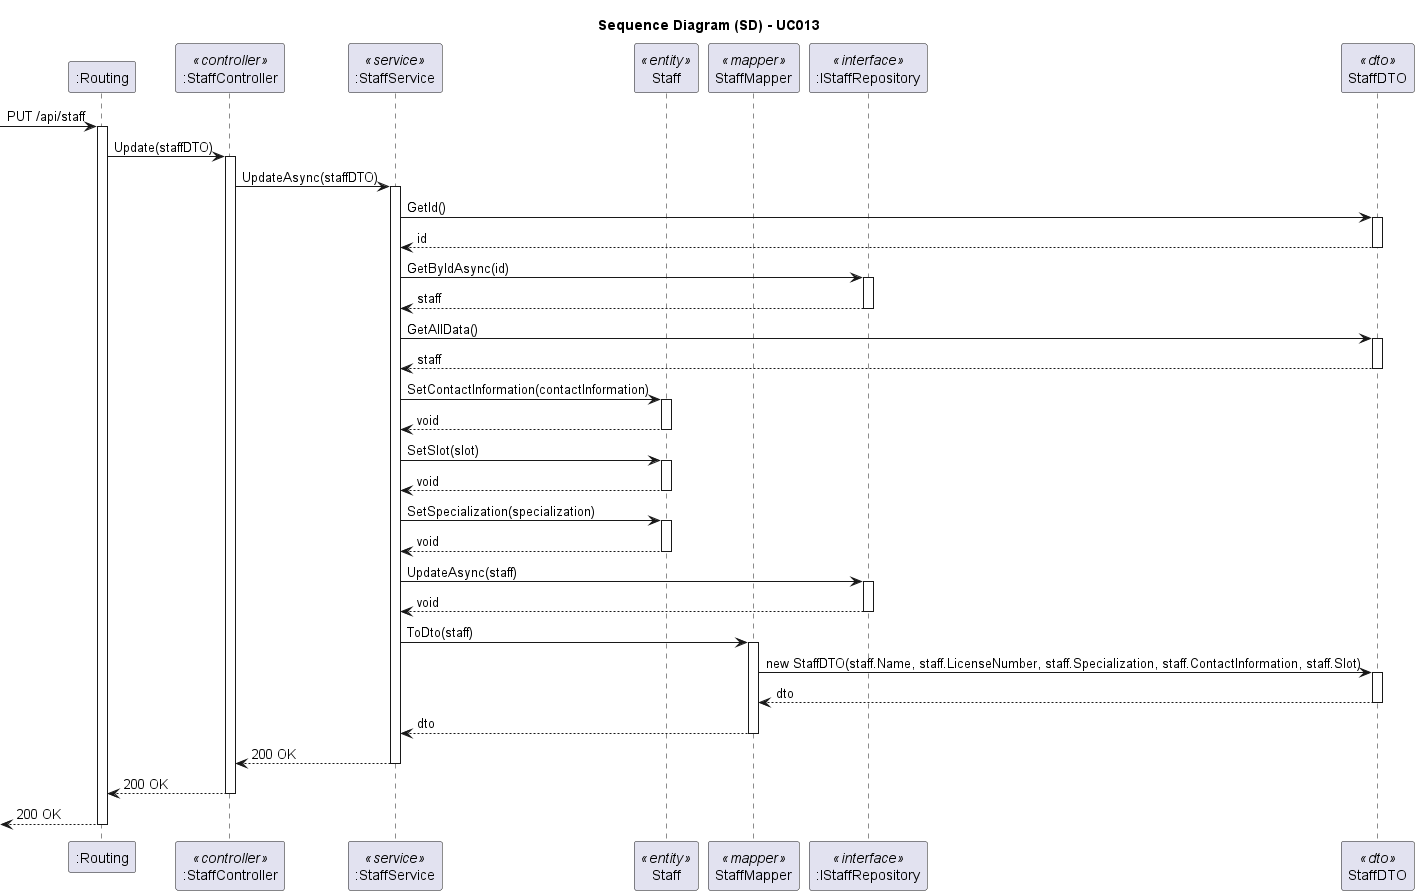

The diagram above was rendered by PlantUML. Its source (embedded in the PNG):
@startuml
skinparam packageStyle rectangle
skinparam shadowing false
skinparam linetype polyline

skinparam classAttributeIconSize 0

title Sequence Diagram (SD) - UC013

participant ":Routing" as Routing
participant ":StaffController" as Controller <<controller>>
participant ":StaffService" as Service <<service>>
participant "Staff" as Staff <<entity>>
participant "StaffMapper" as Mapper <<mapper>>
participant ":IStaffRepository" as IRepository <<interface>>
participant "StaffDTO" as StaffDTO <<dto>>

-> Routing: PUT /api/staff
activate Routing

Routing -> Controller: Update(staffDTO)
activate Controller

Controller -> Service: UpdateAsync(staffDTO)
activate Service

    Service -> StaffDTO: GetId()
    activate StaffDTO
        StaffDTO --> Service: id
    deactivate StaffDTO

    Service -> IRepository: GetByIdAsync(id)
    activate IRepository
        IRepository --> Service: staff
    deactivate IRepository

    Service -> StaffDTO: GetAllData()
    activate StaffDTO
        StaffDTO --> Service: staff
    deactivate StaffDTO

    Service -> Staff: SetContactInformation(contactInformation)
    activate Staff
        Staff --> Service: void
    deactivate Staff

    Service -> Staff: SetSlot(slot)
    activate Staff
        Staff --> Service: void
    deactivate Staff

    Service -> Staff: SetSpecialization(specialization)
    activate Staff
        Staff --> Service: void
    deactivate Staff

    Service -> IRepository: UpdateAsync(staff)
    activate IRepository
        IRepository --> Service: void
    deactivate IRepository

    Service -> Mapper: ToDto(staff)
    activate Mapper
        Mapper -> StaffDTO: new StaffDTO(staff.Name, staff.LicenseNumber, staff.Specialization, staff.ContactInformation, staff.Slot)
        activate StaffDTO
            StaffDTO --> Mapper: dto
        deactivate StaffDTO
        Mapper --> Service: dto
    deactivate Mapper

    Service --> Controller: 200 OK
deactivate Service

Controller --> Routing: 200 OK
deactivate Controller

<-- Routing: 200 OK
deactivate Routing

@enduml